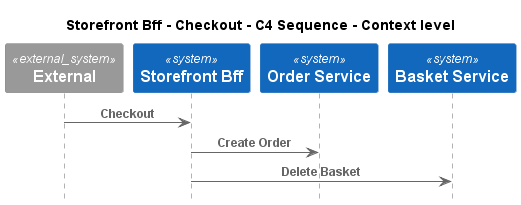

The diagram above was rendered by PlantUML. Its source (embedded in the PNG):
@startuml
!pragma layout smetana
!include ..\..\..\..\.c4s\C4_Sequence.puml

title Storefront Bff - Checkout - C4 Sequence - Context level

System_Ext(C4InterFlow.SoftwareSystems.ExternalSystem, "External", "")
System(ECommercePlatform.SoftwareSystems.StorefrontBff, "Storefront Bff", "")
System(ECommercePlatform.SoftwareSystems.OrderService, "Order Service", "")
System(ECommercePlatform.SoftwareSystems.BasketService, "Basket Service", "")

Rel(C4InterFlow.SoftwareSystems.ExternalSystem, ECommercePlatform.SoftwareSystems.StorefrontBff, "Checkout")
Rel(ECommercePlatform.SoftwareSystems.StorefrontBff, ECommercePlatform.SoftwareSystems.OrderService, "Create Order")
Rel(ECommercePlatform.SoftwareSystems.StorefrontBff, ECommercePlatform.SoftwareSystems.BasketService, "Delete Basket")


@enduml